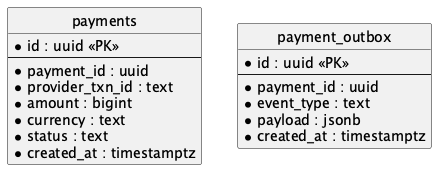

The diagram above was rendered by PlantUML. Its source (embedded in the PNG):
@startuml erd-transaction
hide circle

entity "payments" {
  * id : uuid <<PK>>
  --
  * payment_id : uuid
  * provider_txn_id : text
  * amount : bigint
  * currency : text
  * status : text
  * created_at : timestamptz
}

entity "payment_outbox" {
  * id : uuid <<PK>>
  --
  * payment_id : uuid
  * event_type : text
  * payload : jsonb
  * created_at : timestamptz
}

@enduml